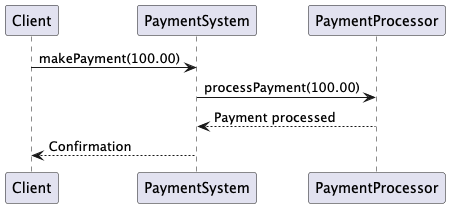

The diagram above was rendered by PlantUML. Its source (embedded in the PNG):
@startuml
participant Client
participant PaymentSystem
participant PaymentProcessor

Client -> PaymentSystem: makePayment(100.00)
PaymentSystem -> PaymentProcessor: processPayment(100.00)
PaymentProcessor --> PaymentSystem: Payment processed
PaymentSystem --> Client: Confirmation
@enduml